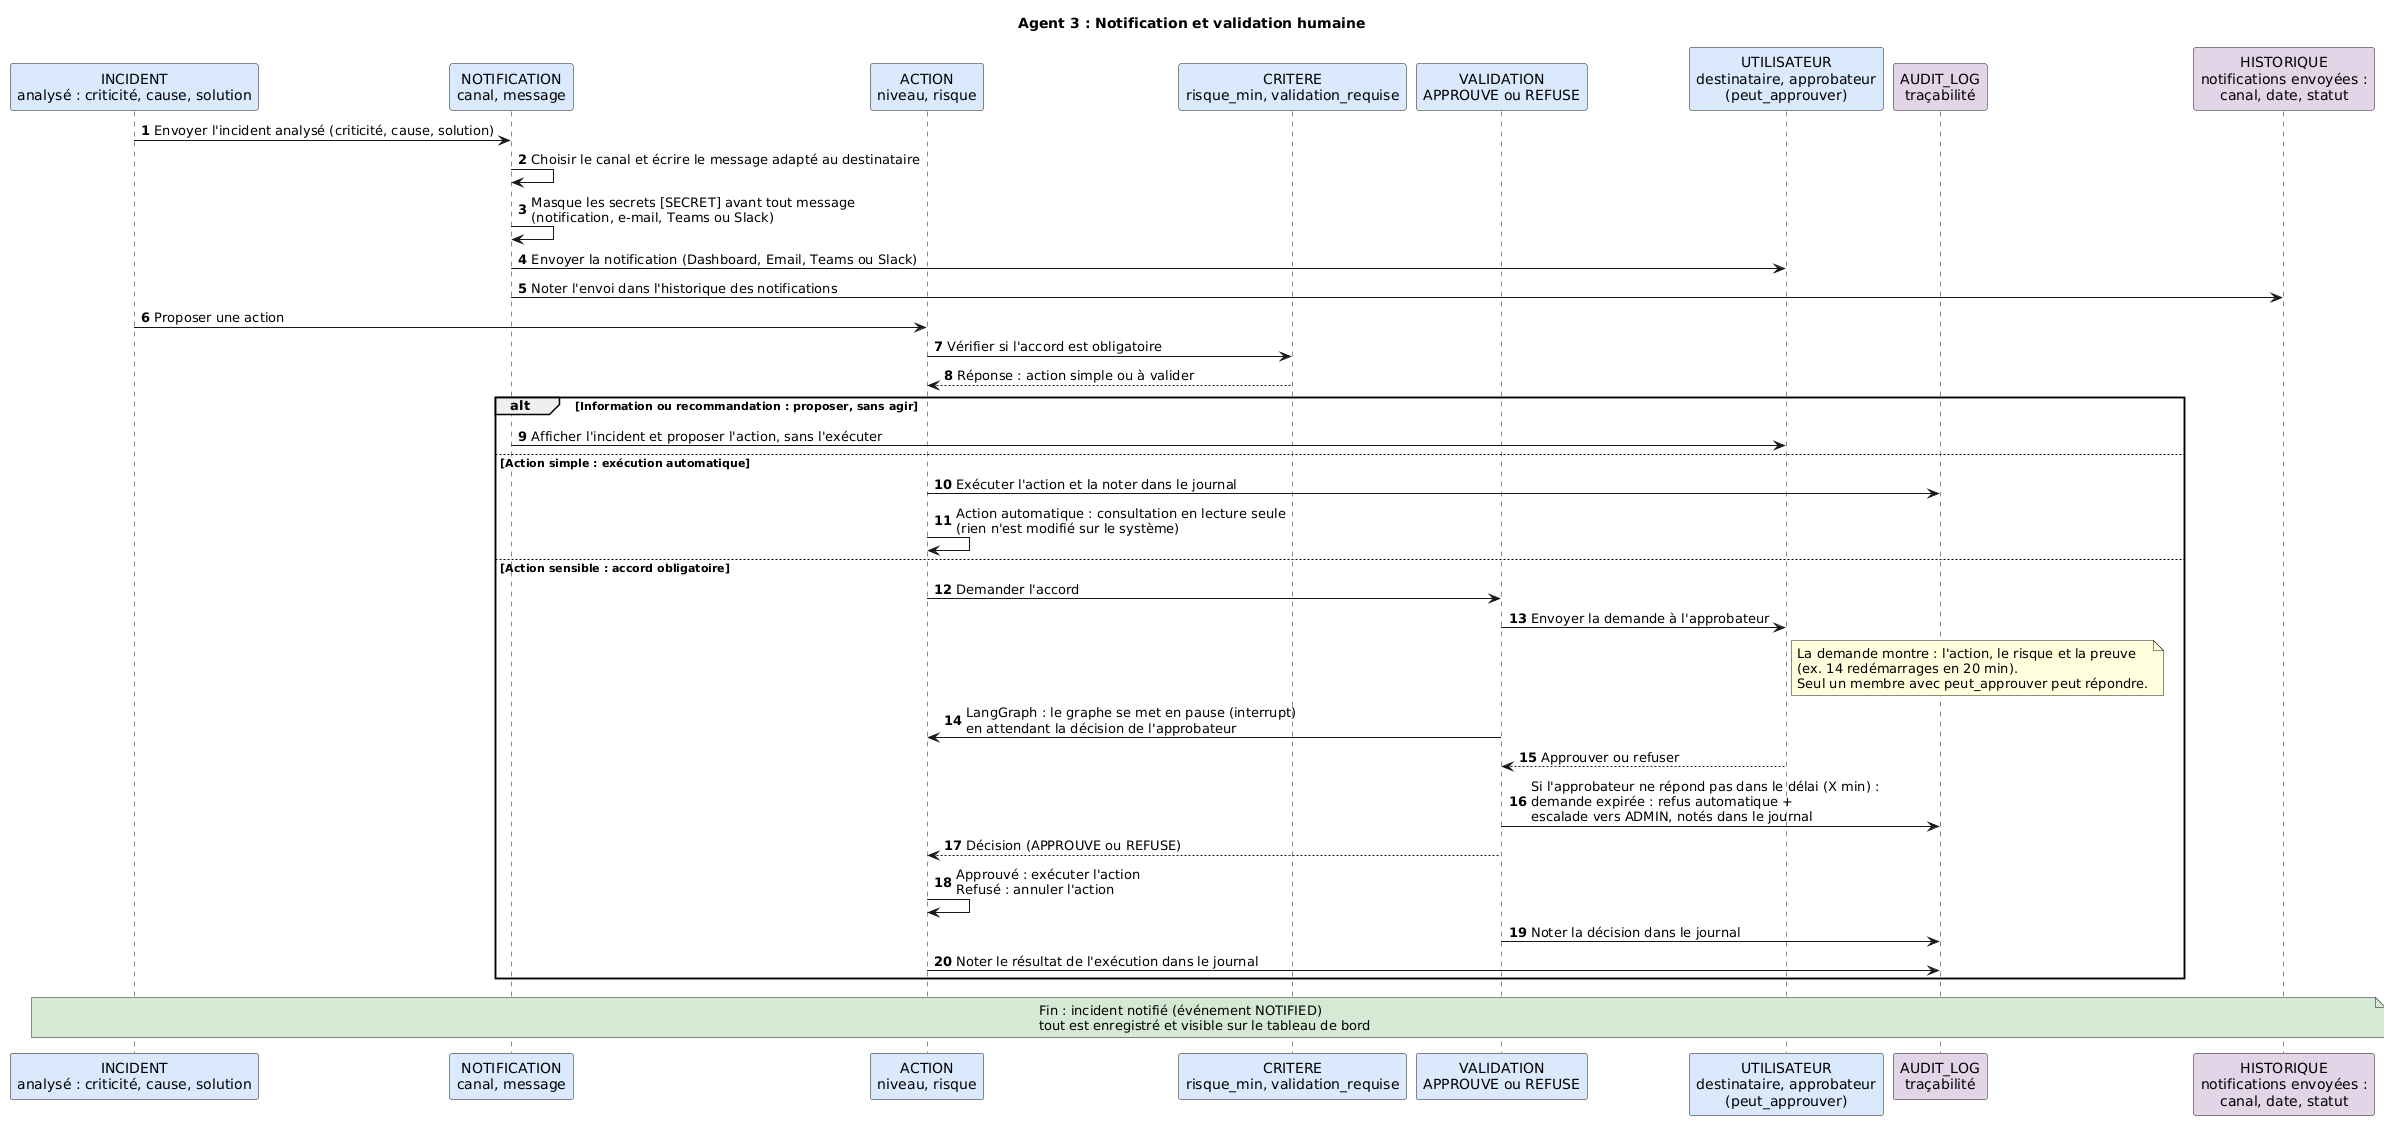

The diagram above was rendered by PlantUML. Its source (embedded in the PNG):
@startuml
title Agent 3 : Notification et validation humaine
autonumber 1
skinparam sequenceMessageAlign left

participant "INCIDENT\nanalysé : criticité, cause, solution" as INC #DAE8FC
participant "NOTIFICATION\ncanal, message" as N #DAE8FC
participant "ACTION\nniveau, risque" as ACT #DAE8FC
participant "CRITERE\nrisque_min, validation_requise" as CR #DAE8FC
participant "VALIDATION\nAPPROUVE ou REFUSE" as V #DAE8FC
participant "UTILISATEUR\ndestinataire, approbateur\n(peut_approuver)" as U #DAE8FC
participant "AUDIT_LOG\ntraçabilité" as AL #E1D5E7
participant "HISTORIQUE\nnotifications envoyées :\ncanal, date, statut" as H #E1D5E7

INC -> N : Envoyer l'incident analysé (criticité, cause, solution)
N -> N : Choisir le canal et écrire le message adapté au destinataire
N -> N : Masque les secrets [SECRET] avant tout message\n(notification, e-mail, Teams ou Slack)
N -> U : Envoyer la notification (Dashboard, Email, Teams ou Slack)
N -> H : Noter l'envoi dans l'historique des notifications
INC -> ACT : Proposer une action
ACT -> CR : Vérifier si l'accord est obligatoire
CR --> ACT : Réponse : action simple ou à valider

alt Information ou recommandation : proposer, sans agir
  N -> U : Afficher l'incident et proposer l'action, sans l'exécuter
else Action simple : exécution automatique
  ACT -> AL : Exécuter l'action et la noter dans le journal
  ACT -> ACT : Action automatique : consultation en lecture seule\n(rien n'est modifié sur le système)
else Action sensible : accord obligatoire
  ACT -> V : Demander l'accord
  V -> U : Envoyer la demande à l'approbateur
  note right of U
    La demande montre : l'action, le risque et la preuve
    (ex. 14 redémarrages en 20 min).
    Seul un membre avec peut_approuver peut répondre.
  end note
  V -> ACT : LangGraph : le graphe se met en pause (interrupt)\nen attendant la décision de l'approbateur
  U --> V : Approuver ou refuser
  V -> AL : Si l'approbateur ne répond pas dans le délai (X min) :\ndemande expirée : refus automatique +\nescalade vers ADMIN, notés dans le journal
  V --> ACT : Décision (APPROUVE ou REFUSE)
  ACT -> ACT : Approuvé : exécuter l'action\nRefusé : annuler l'action
  V -> AL : Noter la décision dans le journal
  ACT -> AL : Noter le résultat de l'exécution dans le journal
end

note over INC, H #D5E8D4
  Fin : incident notifié (événement NOTIFIED)
  tout est enregistré et visible sur le tableau de bord
end note
@enduml